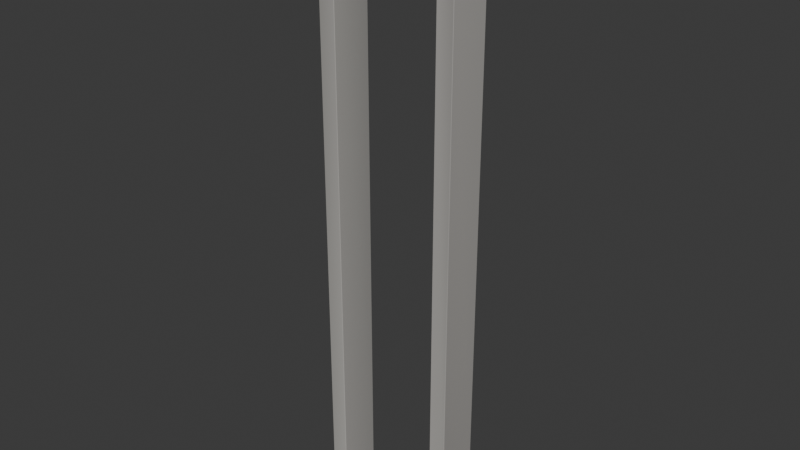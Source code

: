 # Source: doorway_delco_01_w100.blend  (saved by Blender 5.1.30; exported with 4.5.12 LTS)
import bpy
from mathutils import Matrix  # noqa: F401  (used for matrix-valued properties, if any)

bpy.ops.wm.read_factory_settings(use_empty=True)
scene = bpy.context.scene
scene.name = 'Scene'

# ---- collections
col_collection = bpy.data.collections.new('Collection'); scene.collection.children.link(col_collection)
col_breach_delco_01_w160 = bpy.data.collections.new('breach_delco_01_w160'); scene.collection.children.link(col_breach_delco_01_w160)
col_breach_delco_01_w160_breached = bpy.data.collections.new('breach_delco_01_w160_breached'); scene.collection.children.link(col_breach_delco_01_w160_breached)
col_doorway_delco_01_w100 = bpy.data.collections.new('doorway_delco_01_w100'); scene.collection.children.link(col_doorway_delco_01_w100)

# ---- materials (node trees are filled in below, after node groups)
mat_m_doorway_concrete = bpy.data.materials.new('M_Doorway_concrete')

# ---- material node trees
mat_m_doorway_concrete.use_nodes = True; mat_m_doorway_concrete.node_tree.nodes.clear()
_N = mat_m_doorway_concrete.node_tree.nodes; _L = mat_m_doorway_concrete.node_tree.links
n0 = _N.new('ShaderNodeBsdfPrincipled'); n0.name = 'Principled BSDF'; n0.location = (-200, 100)
n0.inputs[2].default_value = 0.92
n1 = _N.new('ShaderNodeOutputMaterial'); n1.name = 'Material Output'; n1.location = (200, 100)
n2 = _N.new('ShaderNodeVertexColor'); n2.name = 'Color Attribute'; n2.location = (0, 0)
n2.layer_name = 'Wear'
n3 = _N.new('ShaderNodeMix'); n3.name = 'Mix'; n3.location = (0, 0)
n3.data_type = 'RGBA'
n3.blend_type = 'MULTIPLY'
n3.inputs[0].default_value = 1.0
n3.inputs[6].default_value = (0.5, 0.49, 0.46, 1.0)
_L.new(n0.outputs[0], n1.inputs[0])
_L.new(n2.outputs[0], n3.inputs[7])
_L.new(n3.outputs[2], n0.inputs[0])
n1.is_active_output = True

# ---- world
world_world = bpy.data.worlds.new('World'); scene.world = world_world
world_world.use_nodes = True; world_world.node_tree.nodes.clear()
_N = world_world.node_tree.nodes; _L = world_world.node_tree.links
n0 = _N.new('ShaderNodeOutputWorld'); n0.name = 'World Output'; n0.location = (200, 100)
n1 = _N.new('ShaderNodeBackground'); n1.name = 'Background'; n1.location = (-200, 100)
n1.inputs[0].default_value = (0.05088, 0.05088, 0.05088, 1.0)
_L.new(n1.outputs[0], n0.inputs[0])
n0.is_active_output = True
world_world.color = (0.05088, 0.05088, 0.05088)
world_world.sun_shadow_jitter_overblur = 0.0

# ---- meshes
me_doorway_jamb_l = bpy.data.meshes.new('Doorway_Jamb_L')
me_doorway_jamb_l.from_pydata([(-0.497, -0.147, -2.1), (-0.497, -0.15, -2.097), (-0.5, -0.147, -2.097), (-0.497, -0.15, 2.097), (-0.497, -0.147, 2.1), (-0.5, -0.147, 2.097), (-0.497, 0.147, -2.1), (-0.5, 0.147, -2.097), (-0.497, 0.15, -2.097), (-0.497, 0.147, 2.1), (-0.497, 0.15, 2.097), (-0.5, 0.147, 2.097), (-0.383, -0.147, -2.1), (-0.38, -0.147, -2.097), (-0.383, -0.15, -2.097), (-0.383, -0.147, 2.1), (-0.383, -0.15, 2.097), (-0.38, -0.147, 2.097), (-0.383, 0.147, -2.1), (-0.383, 0.15, -2.097), (-0.38, 0.147, -2.097), (-0.383, 0.147, 2.1), (-0.38, 0.147, 2.097), (-0.383, 0.15, 2.097)], [], [(0, 1, 2), (3, 4, 5), (6, 7, 8), (9, 10, 11), (12, 13, 14), (15, 16, 17), (18, 19, 20), (21, 22, 23), (6, 0, 2, 7), (1, 3, 5, 2), (4, 9, 11, 5), (10, 8, 7, 11), (18, 6, 8, 19), (9, 21, 23, 10), (22, 20, 19, 23), (12, 18, 20, 13), (21, 15, 17, 22), (16, 14, 13, 17), (0, 12, 14, 1), (15, 4, 3, 16), (6, 18, 12, 0), (2, 5, 11, 7), (14, 16, 3, 1), (21, 9, 4, 15), (8, 10, 23, 19), (20, 22, 17, 13)])
_uv = me_doorway_jamb_l.uv_layers.new(name='UVMap')
_uv.uv.foreach_set('vector', [-0.1764, -2.52, -0.18, -2.516, -0.1764, -2.516, -0.18, 2.516, -0.1764, 2.52, -0.1764, 2.516, 0.1764, -2.52, 0.1764, -2.516, 0.18, -2.516, 0.1764, 2.52, 0.18, 2.516, 0.1764, 2.516, -0.1764, -2.52, -0.1764, -2.516, -0.18, -2.516, -0.1764, 2.52, -0.18, 2.516, -0.1764, 2.516, 0.1764, -2.52, 0.18, -2.516, 0.1764, -2.516, 0.1764, 2.52, 0.1764, 2.516, 0.18, 2.516, 0.1764, -2.52, -0.1764, -2.52, -0.1764, -2.516, 0.1764, -2.516, -0.18, -2.516, -0.18, 2.516, -0.1764, 2.516, -0.1764, -2.516, -0.1764, 2.52, 0.1764, 2.52, 0.1764, 2.516, -0.1764, 2.516, 0.18, 2.516, 0.18, -2.516, 0.1764, -2.516, 0.1764, 2.516, -0.4596, -2.52, -0.5964, -2.52, -0.5964, -2.516, -0.4596, -2.516, -0.5964, 2.52, -0.4596, 2.52, -0.4596, 2.516, -0.5964, 2.516, 0.1764, 2.516, 0.1764, -2.516, 0.18, -2.516, 0.18, 2.516, -0.1764, -2.52, 0.1764, -2.52, 0.1764, -2.516, -0.1764, -2.516, 0.1764, 2.52, -0.1764, 2.52, -0.1764, 2.516, 0.1764, 2.516, -0.18, 2.516, -0.18, -2.516, -0.1764, -2.516, -0.1764, 2.516, -0.5964, -2.52, -0.4596, -2.52, -0.4596, -2.516, -0.5964, -2.516, -0.4596, 2.52, -0.5964, 2.52, -0.5964, 2.516, -0.4596, 2.516, -0.5964, 0.1764, -0.4596, 0.1764, -0.4596, -0.1764, -0.5964, -0.1764, -0.1764, -2.516, -0.1764, 2.516, 0.1764, 2.516, 0.1764, -2.516, -0.4596, -2.516, -0.4596, 2.516, -0.5964, 2.516, -0.5964, -2.516, -0.4596, 0.1764, -0.5964, 0.1764, -0.5964, -0.1764, -0.4596, -0.1764, -0.5964, -2.516, -0.5964, 2.516, -0.4596, 2.516, -0.4596, -2.516, 0.1764, -2.516, 0.1764, 2.516, -0.1764, 2.516, -0.1764, -2.516])
_ca = me_doorway_jamb_l.color_attributes.new('Wear', 'BYTE_COLOR', 'CORNER')
_ca.data.foreach_set('color', [0.8308, 0.7991, 0.7758, 1.0, 0.7991, 0.7682, 0.7454, 1.0, 0.9216, 0.8879, 0.8632, 1.0, 0.6445, 0.6445, 0.6724, 1.0, 0.8632, 0.8714, 0.9047, 1.0, 0.7682, 0.7758, 0.807, 1.0, 0.8228, 0.7913, 0.7758, 1.0, 0.6867, 0.6584, 0.6445, 1.0, 0.9301, 0.8963, 0.8714, 1.0, 0.7157, 0.7157, 0.7454, 1.0, 0.6514, 0.6514, 0.6795, 1.0, 0.9301, 0.9301, 0.9734, 1.0, 0.7835, 0.7529, 0.7305, 1.0, 0.855, 0.8228, 0.807, 1.0, 0.9387, 0.9047, 0.8796, 1.0, 0.7758, 0.7835, 0.8148, 1.0, 0.7758, 0.7835, 0.8148, 1.0, 0.8469, 0.8469, 0.8879, 1.0, 0.8228, 0.7913, 0.7682, 1.0, 0.7231, 0.6939, 0.6795, 1.0, 0.6939, 0.6654, 0.6514, 1.0, 0.8148, 0.8148, 0.8469, 1.0, 0.6376, 0.6445, 0.6654, 1.0, 0.6445, 0.6514, 0.6795, 1.0, 0.8308, 0.7913, 0.7682, 1.0, 0.8308, 0.7991, 0.7758, 1.0, 0.9301, 0.8879, 0.8632, 1.0, 0.6867, 0.6584, 0.6376, 1.0, 0.7758, 0.7682, 0.7682, 1.0, 0.6584, 0.6514, 0.6514, 1.0, 0.7913, 0.7758, 0.7835, 1.0, 0.8963, 0.8879, 0.8963, 1.0, 0.8632, 0.8714, 0.9131, 1.0, 0.7084, 0.7157, 0.7529, 1.0, 0.9216, 0.9301, 0.9823, 1.0, 0.7682, 0.7758, 0.8148, 1.0, 0.6654, 0.6584, 0.6584, 1.0, 0.9047, 0.8963, 0.8963, 1.0, 0.6654, 0.6584, 0.6654, 1.0, 0.9473, 0.9387, 0.9473, 1.0, 0.8228, 0.7913, 0.7682, 1.0, 0.8308, 0.7913, 0.7682, 1.0, 0.9387, 0.8963, 0.8714, 1.0, 0.7231, 0.6939, 0.6724, 1.0, 0.7084, 0.7157, 0.7529, 1.0, 0.807, 0.8148, 0.855, 1.0, 0.6445, 0.6514, 0.6795, 1.0, 0.6445, 0.6514, 0.6867, 1.0, 0.6514, 0.6445, 0.6514, 1.0, 0.6724, 0.6654, 0.6724, 1.0, 0.7011, 0.6939, 0.7011, 1.0, 0.6654, 0.6514, 0.6584, 1.0, 0.7835, 0.7529, 0.7305, 1.0, 0.8228, 0.7913, 0.7682, 1.0, 0.6939, 0.6654, 0.6445, 1.0, 0.8632, 0.8228, 0.7991, 1.0, 0.807, 0.8148, 0.855, 1.0, 0.7682, 0.7835, 0.8228, 1.0, 0.8388, 0.8469, 0.8879, 1.0, 0.6308, 0.6445, 0.6724, 1.0, 0.7991, 0.7835, 0.7913, 1.0, 0.9131, 0.9047, 0.9047, 1.0, 0.8388, 0.8228, 0.8308, 1.0, 0.8632, 0.855, 0.855, 1.0, 0.8308, 0.7991, 0.7758, 1.0, 0.7835, 0.7529, 0.7305, 1.0, 0.9473, 0.9047, 0.8714, 1.0, 0.7991, 0.7682, 0.7454, 1.0, 0.7682, 0.7835, 0.8228, 1.0, 0.8632, 0.8714, 0.9131, 1.0, 0.6376, 0.6445, 0.6795, 1.0, 0.7758, 0.7835, 0.8228, 1.0, 0.8388, 0.7913, 0.7529, 1.0, 0.8308, 0.7913, 0.7529, 1.0, 0.7991, 0.7529, 0.7157, 1.0, 0.8469, 0.7991, 0.7605, 1.0, 0.8963, 0.8879, 0.8963, 1.0, 0.7913, 0.7758, 0.7835, 1.0, 0.9473, 0.9387, 0.9473, 1.0, 0.6654, 0.6584, 0.6654, 1.0, 0.9131, 0.9047, 0.9047, 1.0, 0.7991, 0.7835, 0.7913, 1.0, 0.6584, 0.6514, 0.6514, 1.0, 0.7758, 0.7682, 0.7682, 1.0, 0.7991, 0.8148, 0.8714, 1.0, 0.7011, 0.7157, 0.7605, 1.0, 0.8469, 0.8714, 0.9301, 1.0, 0.7605, 0.7835, 0.8308, 1.0, 0.9047, 0.8963, 0.8963, 1.0, 0.6654, 0.6584, 0.6584, 1.0, 0.6654, 0.6514, 0.6584, 1.0, 0.7011, 0.6939, 0.7011, 1.0, 0.6724, 0.6654, 0.6724, 1.0, 0.6514, 0.6445, 0.6514, 1.0, 0.8632, 0.855, 0.855, 1.0, 0.8388, 0.8228, 0.8308, 1.0])
me_doorway_jamb_l.materials.append(mat_m_doorway_concrete)
me_doorway_jamb_l.update()
me_doorway_jamb_r = bpy.data.meshes.new('Doorway_Jamb_R')
me_doorway_jamb_r.from_pydata([(0.383, -0.147, -2.1), (0.383, -0.15, -2.097), (0.38, -0.147, -2.097), (0.383, -0.15, 2.097), (0.383, -0.147, 2.1), (0.38, -0.147, 2.097), (0.383, 0.147, -2.1), (0.38, 0.147, -2.097), (0.383, 0.15, -2.097), (0.383, 0.147, 2.1), (0.383, 0.15, 2.097), (0.38, 0.147, 2.097), (0.497, -0.147, -2.1), (0.5, -0.147, -2.097), (0.497, -0.15, -2.097), (0.497, -0.147, 2.1), (0.497, -0.15, 2.097), (0.5, -0.147, 2.097), (0.497, 0.147, -2.1), (0.497, 0.15, -2.097), (0.5, 0.147, -2.097), (0.497, 0.147, 2.1), (0.5, 0.147, 2.097), (0.497, 0.15, 2.097)], [], [(0, 1, 2), (3, 4, 5), (6, 7, 8), (9, 10, 11), (12, 13, 14), (15, 16, 17), (18, 19, 20), (21, 22, 23), (6, 0, 2, 7), (1, 3, 5, 2), (4, 9, 11, 5), (10, 8, 7, 11), (18, 6, 8, 19), (9, 21, 23, 10), (22, 20, 19, 23), (12, 18, 20, 13), (21, 15, 17, 22), (16, 14, 13, 17), (0, 12, 14, 1), (15, 4, 3, 16), (6, 18, 12, 0), (2, 5, 11, 7), (14, 16, 3, 1), (21, 9, 4, 15), (8, 10, 23, 19), (20, 22, 17, 13)])
_uv = me_doorway_jamb_r.uv_layers.new(name='UVMap')
_uv.uv.foreach_set('vector', [-0.1764, -2.52, -0.18, -2.516, -0.1764, -2.516, -0.18, 2.516, -0.1764, 2.52, -0.1764, 2.516, 0.1764, -2.52, 0.1764, -2.516, 0.18, -2.516, 0.1764, 2.52, 0.18, 2.516, 0.1764, 2.516, -0.1764, -2.52, -0.1764, -2.516, -0.18, -2.516, -0.1764, 2.52, -0.18, 2.516, -0.1764, 2.516, 0.1764, -2.52, 0.18, -2.516, 0.1764, -2.516, 0.1764, 2.52, 0.1764, 2.516, 0.18, 2.516, 0.1764, -2.52, -0.1764, -2.52, -0.1764, -2.516, 0.1764, -2.516, -0.18, -2.516, -0.18, 2.516, -0.1764, 2.516, -0.1764, -2.516, -0.1764, 2.52, 0.1764, 2.52, 0.1764, 2.516, -0.1764, 2.516, 0.18, 2.516, 0.18, -2.516, 0.1764, -2.516, 0.1764, 2.516, 0.5964, -2.52, 0.4596, -2.52, 0.4596, -2.516, 0.5964, -2.516, 0.4596, 2.52, 0.5964, 2.52, 0.5964, 2.516, 0.4596, 2.516, 0.1764, 2.516, 0.1764, -2.516, 0.18, -2.516, 0.18, 2.516, -0.1764, -2.52, 0.1764, -2.52, 0.1764, -2.516, -0.1764, -2.516, 0.1764, 2.52, -0.1764, 2.52, -0.1764, 2.516, 0.1764, 2.516, -0.18, 2.516, -0.18, -2.516, -0.1764, -2.516, -0.1764, 2.516, 0.4596, -2.52, 0.5964, -2.52, 0.5964, -2.516, 0.4596, -2.516, 0.5964, 2.52, 0.4596, 2.52, 0.4596, 2.516, 0.5964, 2.516, 0.4596, 0.1764, 0.5964, 0.1764, 0.5964, -0.1764, 0.4596, -0.1764, -0.1764, -2.516, -0.1764, 2.516, 0.1764, 2.516, 0.1764, -2.516, 0.5964, -2.516, 0.5964, 2.516, 0.4596, 2.516, 0.4596, -2.516, 0.5964, 0.1764, 0.4596, 0.1764, 0.4596, -0.1764, 0.5964, -0.1764, 0.4596, -2.516, 0.4596, 2.516, 0.5964, 2.516, 0.5964, -2.516, 0.1764, -2.516, 0.1764, 2.516, -0.1764, 2.516, -0.1764, -2.516])
_ca = me_doorway_jamb_r.color_attributes.new('Wear', 'BYTE_COLOR', 'CORNER')
_ca.data.foreach_set('color', [0.9911, 0.956, 0.9301, 1.0, 0.8963, 0.8632, 0.8469, 1.0, 0.9301, 0.8963, 0.8714, 1.0, 0.7991, 0.807, 0.8388, 1.0, 0.6445, 0.6514, 0.6795, 1.0, 0.6795, 0.6867, 0.7084, 1.0, 0.7084, 0.6795, 0.6654, 1.0, 0.8714, 0.8388, 0.8148, 1.0, 0.8148, 0.7835, 0.7682, 1.0, 0.9216, 0.9301, 0.9734, 1.0, 0.6724, 0.6724, 0.7011, 1.0, 0.6308, 0.6376, 0.6654, 1.0, 1.0, 0.9734, 0.956, 1.0, 0.7011, 0.6795, 0.6584, 1.0, 0.8714, 0.8388, 0.8148, 1.0, 0.6795, 0.6795, 0.7084, 1.0, 0.6376, 0.6445, 0.6724, 1.0, 0.8632, 0.8714, 0.9047, 1.0, 0.9647, 0.9301, 0.9047, 1.0, 0.6939, 0.6724, 0.6514, 1.0, 0.7157, 0.6939, 0.6724, 1.0, 0.807, 0.8148, 0.8469, 1.0, 0.8228, 0.8228, 0.8632, 1.0, 0.855, 0.8632, 0.8963, 1.0, 0.7084, 0.6795, 0.6584, 1.0, 0.9911, 0.956, 0.9216, 1.0, 0.9387, 0.8963, 0.8714, 1.0, 0.8714, 0.8388, 0.807, 1.0, 0.8796, 0.8632, 0.8714, 1.0, 0.8228, 0.807, 0.8148, 1.0, 0.6939, 0.6867, 0.6939, 1.0, 0.9047, 0.8963, 0.8963, 1.0, 0.6445, 0.6514, 0.6795, 1.0, 0.9216, 0.9301, 0.9734, 1.0, 0.6308, 0.6376, 0.6654, 1.0, 0.6724, 0.6867, 0.7157, 1.0, 0.6867, 0.6795, 0.6795, 1.0, 0.7991, 0.7835, 0.7913, 1.0, 0.8469, 0.8308, 0.8388, 1.0, 0.6514, 0.6376, 0.6445, 1.0, 0.9647, 0.9301, 0.8963, 1.0, 0.7084, 0.6795, 0.6584, 1.0, 0.8228, 0.7835, 0.7605, 1.0, 0.7011, 0.6724, 0.6514, 1.0, 0.9216, 0.9301, 0.9734, 1.0, 0.7991, 0.8148, 0.8469, 1.0, 0.855, 0.8632, 0.9047, 1.0, 0.6654, 0.6724, 0.7084, 1.0, 0.8388, 0.8308, 0.8388, 1.0, 0.7011, 0.6867, 0.6939, 1.0, 0.6795, 0.6654, 0.6724, 1.0, 0.8796, 0.8632, 0.8714, 1.0, 1.0, 0.9734, 0.9473, 1.0, 0.9647, 0.9301, 0.8963, 1.0, 0.7231, 0.6939, 0.6724, 1.0, 0.7084, 0.6795, 0.6584, 1.0, 0.7991, 0.8148, 0.8469, 1.0, 0.6724, 0.6795, 0.7157, 1.0, 0.8632, 0.8714, 0.9131, 1.0, 0.8148, 0.8228, 0.8632, 1.0, 0.6584, 0.6445, 0.6514, 1.0, 0.8469, 0.8388, 0.8388, 1.0, 0.6867, 0.6724, 0.6795, 1.0, 0.8879, 0.8714, 0.8796, 1.0, 0.9911, 0.956, 0.9216, 1.0, 1.0, 0.9734, 0.9473, 1.0, 0.8796, 0.8388, 0.8148, 1.0, 0.9047, 0.8632, 0.8388, 1.0, 0.6724, 0.6795, 0.7157, 1.0, 0.6445, 0.6514, 0.6795, 1.0, 0.7913, 0.807, 0.8469, 1.0, 0.6376, 0.6445, 0.6724, 1.0, 0.7231, 0.6795, 0.6514, 1.0, 0.9823, 0.9301, 0.8796, 1.0, 1.0, 0.9734, 0.9301, 1.0, 1.0, 0.956, 0.9047, 1.0, 0.9047, 0.8963, 0.8963, 1.0, 0.6939, 0.6867, 0.6939, 1.0, 0.6514, 0.6376, 0.6445, 1.0, 0.8469, 0.8308, 0.8388, 1.0, 0.8469, 0.8388, 0.8388, 1.0, 0.6584, 0.6445, 0.6514, 1.0, 0.8228, 0.807, 0.8148, 1.0, 0.8796, 0.8632, 0.8714, 1.0, 0.7913, 0.807, 0.8632, 1.0, 0.9047, 0.9301, 0.9911, 1.0, 0.6376, 0.6514, 0.6939, 1.0, 0.6654, 0.6795, 0.7231, 1.0, 0.7991, 0.7835, 0.7913, 1.0, 0.6867, 0.6795, 0.6795, 1.0, 0.8796, 0.8632, 0.8714, 1.0, 0.6795, 0.6654, 0.6724, 1.0, 0.7011, 0.6867, 0.6939, 1.0, 0.8388, 0.8308, 0.8388, 1.0, 0.8879, 0.8714, 0.8796, 1.0, 0.6867, 0.6724, 0.6795, 1.0])
me_doorway_jamb_r.materials.append(mat_m_doorway_concrete)
me_doorway_jamb_r.update()
me_doorway_header = bpy.data.meshes.new('Doorway_Header')
me_doorway_header.from_pydata([(-0.377, -0.147, 1.88), (-0.377, -0.15, 1.883), (-0.38, -0.147, 1.883), (-0.377, -0.15, 2.097), (-0.377, -0.147, 2.1), (-0.38, -0.147, 2.097), (-0.377, 0.147, 1.88), (-0.38, 0.147, 1.883), (-0.377, 0.15, 1.883), (-0.377, 0.147, 2.1), (-0.377, 0.15, 2.097), (-0.38, 0.147, 2.097), (0.377, -0.147, 1.88), (0.38, -0.147, 1.883), (0.377, -0.15, 1.883), (0.377, -0.147, 2.1), (0.377, -0.15, 2.097), (0.38, -0.147, 2.097), (0.377, 0.147, 1.88), (0.377, 0.15, 1.883), (0.38, 0.147, 1.883), (0.377, 0.147, 2.1), (0.38, 0.147, 2.097), (0.377, 0.15, 2.097)], [], [(0, 1, 2), (3, 4, 5), (6, 7, 8), (9, 10, 11), (12, 13, 14), (15, 16, 17), (18, 19, 20), (21, 22, 23), (6, 0, 2, 7), (1, 3, 5, 2), (4, 9, 11, 5), (10, 8, 7, 11), (18, 6, 8, 19), (9, 21, 23, 10), (22, 20, 19, 23), (12, 18, 20, 13), (21, 15, 17, 22), (16, 14, 13, 17), (0, 12, 14, 1), (15, 4, 3, 16), (6, 18, 12, 0), (2, 5, 11, 7), (14, 16, 3, 1), (21, 9, 4, 15), (8, 10, 23, 19), (20, 22, 17, 13)])
_uv = me_doorway_header.uv_layers.new(name='UVMap')
_uv.uv.foreach_set('vector', [-0.1764, 2.256, -0.18, 2.26, -0.1764, 2.26, -0.18, 2.516, -0.1764, 2.52, -0.1764, 2.516, 0.1764, 2.256, 0.1764, 2.26, 0.18, 2.26, 0.1764, 2.52, 0.18, 2.516, 0.1764, 2.516, -0.1764, 2.256, -0.1764, 2.26, -0.18, 2.26, -0.1764, 2.52, -0.18, 2.516, -0.1764, 2.516, 0.1764, 2.256, 0.18, 2.26, 0.1764, 2.26, 0.1764, 2.52, 0.1764, 2.516, 0.18, 2.516, 0.1764, 2.256, -0.1764, 2.256, -0.1764, 2.26, 0.1764, 2.26, -0.18, 2.26, -0.18, 2.516, -0.1764, 2.516, -0.1764, 2.26, -0.1764, 2.52, 0.1764, 2.52, 0.1764, 2.516, -0.1764, 2.516, 0.18, 2.516, 0.18, 2.26, 0.1764, 2.26, 0.1764, 2.516, 0.4524, 2.256, -0.4524, 2.256, -0.4524, 2.26, 0.4524, 2.26, -0.4524, 2.52, 0.4524, 2.52, 0.4524, 2.516, -0.4524, 2.516, 0.1764, 2.516, 0.1764, 2.26, 0.18, 2.26, 0.18, 2.516, -0.1764, 2.256, 0.1764, 2.256, 0.1764, 2.26, -0.1764, 2.26, 0.1764, 2.52, -0.1764, 2.52, -0.1764, 2.516, 0.1764, 2.516, -0.18, 2.516, -0.18, 2.26, -0.1764, 2.26, -0.1764, 2.516, -0.4524, 2.256, 0.4524, 2.256, 0.4524, 2.26, -0.4524, 2.26, 0.4524, 2.52, -0.4524, 2.52, -0.4524, 2.516, 0.4524, 2.516, -0.4524, 0.1764, 0.4524, 0.1764, 0.4524, -0.1764, -0.4524, -0.1764, -0.1764, 2.26, -0.1764, 2.516, 0.1764, 2.516, 0.1764, 2.26, 0.4524, 2.26, 0.4524, 2.516, -0.4524, 2.516, -0.4524, 2.26, 0.4524, 0.1764, -0.4524, 0.1764, -0.4524, -0.1764, 0.4524, -0.1764, -0.4524, 2.26, -0.4524, 2.516, 0.4524, 2.516, 0.4524, 2.26, 0.1764, 2.26, 0.1764, 2.516, -0.1764, 2.516, -0.1764, 2.26])
_ca = me_doorway_header.color_attributes.new('Wear', 'BYTE_COLOR', 'CORNER')
_ca.data.foreach_set('color', [0.6795, 0.6514, 0.6376, 1.0, 0.6724, 0.6445, 0.6308, 1.0, 0.7011, 0.6724, 0.6584, 1.0, 0.8632, 0.8632, 0.9047, 1.0, 0.956, 0.9647, 1.0, 1.0, 0.9473, 0.956, 0.9911, 1.0, 0.8796, 0.8388, 0.8228, 1.0, 0.9647, 0.9301, 0.9131, 1.0, 0.7605, 0.7305, 0.7157, 1.0, 0.8148, 0.8228, 0.855, 1.0, 0.855, 0.8632, 0.8963, 1.0, 0.6795, 0.6867, 0.7084, 1.0, 0.9131, 0.8796, 0.855, 1.0, 1.0, 0.9734, 0.9473, 1.0, 0.8228, 0.7913, 0.7682, 1.0, 0.8469, 0.855, 0.8879, 1.0, 0.6308, 0.6376, 0.6584, 1.0, 0.8148, 0.8228, 0.855, 1.0, 0.9734, 0.9387, 0.9131, 1.0, 0.7529, 0.7231, 0.7084, 1.0, 0.7835, 0.7529, 0.7305, 1.0, 0.8963, 0.9047, 0.9387, 1.0, 0.7011, 0.7011, 0.7305, 1.0, 0.6867, 0.6867, 0.7157, 1.0, 0.8796, 0.8388, 0.8148, 1.0, 0.6795, 0.6514, 0.6308, 1.0, 0.7084, 0.6795, 0.6584, 1.0, 0.9734, 0.9301, 0.9047, 1.0, 0.6584, 0.6445, 0.6514, 1.0, 0.8796, 0.8714, 0.8714, 1.0, 0.9734, 0.956, 0.9647, 1.0, 0.6867, 0.6724, 0.6795, 1.0, 0.9473, 0.956, 1.0, 1.0, 0.807, 0.8228, 0.8632, 1.0, 0.6724, 0.6867, 0.7157, 1.0, 0.9387, 0.9473, 1.0, 1.0, 0.8796, 0.8632, 0.8714, 1.0, 0.7379, 0.7305, 0.7305, 1.0, 0.9473, 0.9301, 0.9387, 1.0, 0.6939, 0.6867, 0.6939, 1.0, 0.9734, 0.9387, 0.9047, 1.0, 0.8796, 0.8388, 0.8148, 1.0, 0.7605, 0.7305, 0.7084, 1.0, 0.7605, 0.7305, 0.7011, 1.0, 0.807, 0.8228, 0.8632, 1.0, 0.8963, 0.9047, 0.9473, 1.0, 0.6795, 0.6867, 0.7231, 1.0, 0.8469, 0.8632, 0.9047, 1.0, 0.7157, 0.7084, 0.7084, 1.0, 0.7605, 0.7454, 0.7529, 1.0, 0.7379, 0.7231, 0.7305, 1.0, 0.7011, 0.6939, 0.6939, 1.0, 0.9216, 0.8796, 0.8469, 1.0, 0.9734, 0.9387, 0.9047, 1.0, 0.7835, 0.7529, 0.7305, 1.0, 1.0, 0.9734, 0.9387, 1.0, 0.8963, 0.9047, 0.9473, 1.0, 0.8388, 0.8469, 0.8879, 1.0, 0.8148, 0.8228, 0.8632, 1.0, 0.6939, 0.7011, 0.7379, 1.0, 0.6445, 0.6376, 0.6445, 1.0, 0.7991, 0.7835, 0.7913, 1.0, 0.9823, 0.9647, 0.9734, 1.0, 0.8388, 0.8228, 0.8308, 1.0, 0.6795, 0.6514, 0.6308, 1.0, 0.9216, 0.8796, 0.8469, 1.0, 0.8228, 0.7913, 0.7682, 1.0, 0.6795, 0.6514, 0.6308, 1.0, 0.8388, 0.8469, 0.8879, 1.0, 0.9473, 0.956, 1.0, 1.0, 0.855, 0.8632, 0.9047, 1.0, 0.624, 0.6376, 0.6654, 1.0, 0.8879, 0.8469, 0.807, 1.0, 0.9911, 0.9387, 0.8879, 1.0, 0.9301, 0.8796, 0.8388, 1.0, 0.6939, 0.6514, 0.624, 1.0, 0.6867, 0.6724, 0.6795, 1.0, 0.9734, 0.956, 0.9647, 1.0, 0.6939, 0.6867, 0.6939, 1.0, 0.9473, 0.9301, 0.9387, 1.0, 0.7991, 0.7835, 0.7913, 1.0, 0.6445, 0.6376, 0.6445, 1.0, 0.8796, 0.8714, 0.8714, 1.0, 0.6584, 0.6445, 0.6514, 1.0, 0.8796, 0.9047, 0.9647, 1.0, 0.7991, 0.8228, 0.8714, 1.0, 0.9387, 0.956, 1.0, 1.0, 0.8308, 0.8469, 0.9047, 1.0, 0.7379, 0.7305, 0.7305, 1.0, 0.8796, 0.8632, 0.8714, 1.0, 0.7011, 0.6939, 0.6939, 1.0, 0.7379, 0.7231, 0.7305, 1.0, 0.7605, 0.7454, 0.7529, 1.0, 0.7157, 0.7084, 0.7084, 1.0, 0.8388, 0.8228, 0.8308, 1.0, 0.9823, 0.9647, 0.9734, 1.0])
me_doorway_header.materials.append(mat_m_doorway_concrete)
me_doorway_header.update()
me_doorway_colonly = bpy.data.meshes.new('Doorway-colonly')
me_doorway_colonly.from_pydata([(-0.5, -0.15, -2.1), (-0.5, -0.15, 2.1), (-0.5, 0.15, -2.1), (-0.5, 0.15, 2.1), (-0.38, -0.15, -2.1), (-0.38, -0.15, 2.1), (-0.38, 0.15, -2.1), (-0.38, 0.15, 2.1), (0.38, -0.15, -2.1), (0.38, -0.15, 2.1), (0.38, 0.15, -2.1), (0.38, 0.15, 2.1), (0.5, -0.15, -2.1), (0.5, -0.15, 2.1), (0.5, 0.15, -2.1), (0.5, 0.15, 2.1), (-0.38, -0.15, 1.88), (-0.38, -0.15, 2.1), (-0.38, 0.15, 1.88), (-0.38, 0.15, 2.1), (0.38, -0.15, 1.88), (0.38, -0.15, 2.1), (0.38, 0.15, 1.88), (0.38, 0.15, 2.1)], [], [(0, 1, 3, 2), (2, 3, 7, 6), (6, 7, 5, 4), (4, 5, 1, 0), (2, 6, 4, 0), (7, 3, 1, 5), (8, 9, 11, 10), (10, 11, 15, 14), (14, 15, 13, 12), (12, 13, 9, 8), (10, 14, 12, 8), (15, 11, 9, 13), (16, 17, 19, 18), (18, 19, 23, 22), (22, 23, 21, 20), (20, 21, 17, 16), (18, 22, 20, 16), (23, 19, 17, 21)])
me_doorway_colonly.update()

# ---- objects
ob_doorway_jamb_l = bpy.data.objects.new('Doorway_Jamb_L', me_doorway_jamb_l)
ob_doorway_jamb_r = bpy.data.objects.new('Doorway_Jamb_R', me_doorway_jamb_r)
ob_doorway_header = bpy.data.objects.new('Doorway_Header', me_doorway_header)
ob_doorway_colonly = bpy.data.objects.new('Doorway-colonly', me_doorway_colonly)

# ---- transforms, parenting, visibility, modifiers, constraints
ob_doorway_jamb_l.location = (0.0, 0.0, 0.0)
ob_doorway_jamb_r.location = (0.0, 0.0, 0.0)
ob_doorway_header.location = (0.0, 0.0, 0.0)
ob_doorway_colonly.location = (0.0, 0.0, 0.0)
ob_doorway_colonly.hide_render = True
ob_doorway_colonly.display_type = 'WIRE'

# ---- collection membership
col_doorway_delco_01_w100.objects.link(ob_doorway_jamb_l)
col_doorway_delco_01_w100.objects.link(ob_doorway_jamb_r)
col_doorway_delco_01_w100.objects.link(ob_doorway_header)
col_doorway_delco_01_w100.objects.link(ob_doorway_colonly)

# ---- scene / render settings (as saved in the file)
scene.frame_start = 1; scene.frame_end = 250; scene.frame_set(1)
scene.render.engine = 'BLENDER_EEVEE_NEXT'
scene.render.bake_bias = 0.0
scene.render.bake_samples = 0
scene.cycles.sampling_pattern = 'TABULATED_SOBOL'
scene.eevee.use_volume_custom_range = False
bpy.context.view_layer.update()

# ---- added for rendering (the .blend has no active camera and no usable light): camera, sun
cam_auto = bpy.data.cameras.new('AutoCamera')
cam_auto.lens = 50.0
cam_auto.sensor_width = 36.0
cam_auto.clip_end = 1000.0
ob_auto_camera = bpy.data.objects.new('AutoCamera', cam_auto)
scene.collection.objects.link(ob_auto_camera)
ob_auto_camera.location = (4.0042, -4.80504, 3.20336)
ob_auto_camera.rotation_euler = (1.09748, -7.21219e-08, 0.694738)
scene.camera = ob_auto_camera
light_auto_sun = bpy.data.lights.new('AutoSun', 'SUN')
light_auto_sun.energy = 3.0
light_auto_sun.angle = 0.0523599
ob_auto_sun = bpy.data.objects.new('AutoSun', light_auto_sun)
scene.collection.objects.link(ob_auto_sun)
ob_auto_sun.rotation_euler = (0.872665, 0.174533, 0.523599)
bpy.context.view_layer.update()
